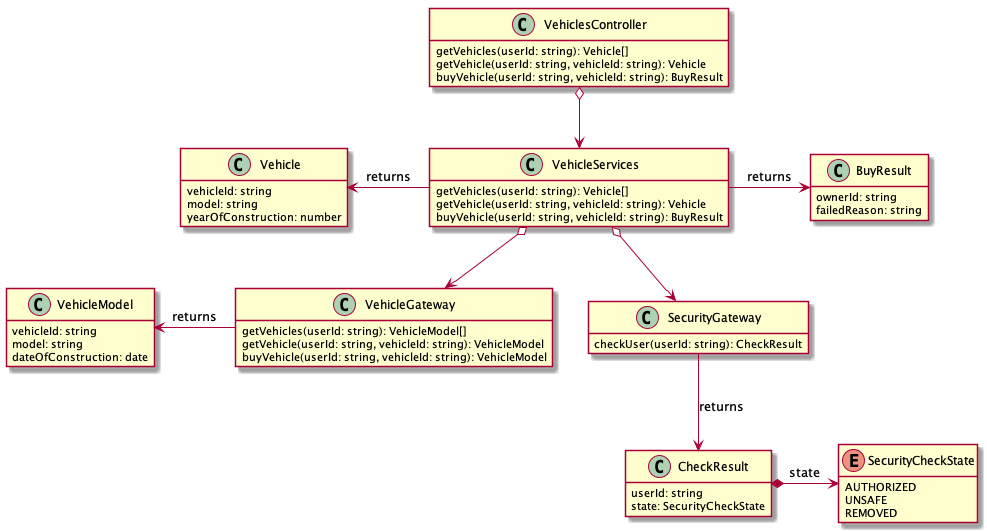

The diagram above was rendered by PlantUML. Its source (embedded in the PNG):
@startuml

class Vehicle {
    vehicleId: string
    model: string
    yearOfConstruction: number
}

class BuyResult {
    ownerId: string
    failedReason: string
}

class VehicleModel {
    vehicleId: string
    model: string
    dateOfConstruction: date
}

enum SecurityCheckState {
  AUTHORIZED
  UNSAFE
  REMOVED
}

class CheckResult {
    userId: string
    state: SecurityCheckState
}

class VehicleServices {
    getVehicles(userId: string): Vehicle[]
    getVehicle(userId: string, vehicleId: string): Vehicle
    buyVehicle(userId: string, vehicleId: string): BuyResult
}

class SecurityGateway {
    checkUser(userId: string): CheckResult
}

class VehicleGateway {
    getVehicles(userId: string): VehicleModel[]
    getVehicle(userId: string, vehicleId: string): VehicleModel
    buyVehicle(userId: string, vehicleId: string): VehicleModel
}

class VehiclesController {
    getVehicles(userId: string): Vehicle[]
    getVehicle(userId: string, vehicleId: string): Vehicle
    buyVehicle(userId: string, vehicleId: string): BuyResult
}

VehicleServices o--> SecurityGateway
VehicleServices o--> VehicleGateway
VehiclesController o--> VehicleServices

SecurityGateway --> CheckResult : returns
CheckResult *-> SecurityCheckState : state

VehicleServices -> BuyResult: returns
VehicleModel <- VehicleGateway: returns

Vehicle <- VehicleServices : returns

hide fields

show Vehicle fields
hide Vehicle methods

show BuyResult fields
hide BuyResult methods

show SecurityCheckState fields
hide SecurityCheckState methods

show CheckResult fields
hide CheckResult methods

show VehicleModel fields
hide VehicleModel methods

@enduml